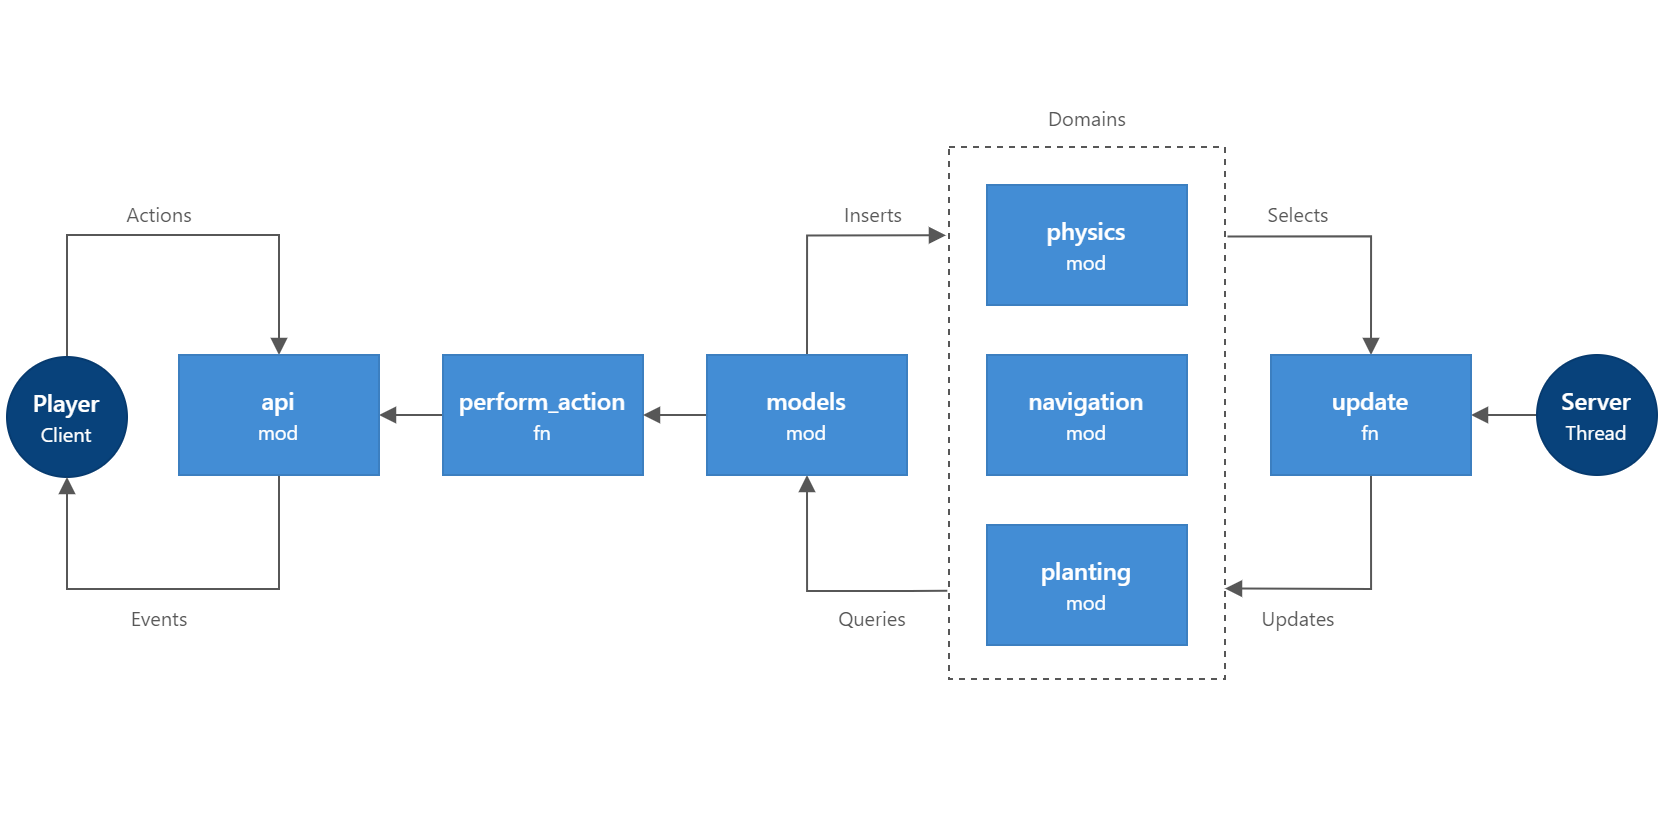

The diagram above was exported from draw.io. Its source (the exported page's mxGraphModel, read from the mxfile embedded in the PNG):
<mxGraphModel dx="1650" dy="1395" grid="0" gridSize="10" guides="1" tooltips="1" connect="1" arrows="1" fold="1" page="1" pageScale="1" pageWidth="830" pageHeight="415" background="none" math="0" shadow="0">
  <root>
    <mxCell id="Ck0JkwpIsR-zyIM40SAG-0" />
    <mxCell id="Ck0JkwpIsR-zyIM40SAG-1" parent="Ck0JkwpIsR-zyIM40SAG-0" />
    <mxCell id="0Eyvqd70PT-4ZFS9N3uA-0" value="" style="rounded=0;whiteSpace=wrap;html=1;fontFamily=segoe ui;fontSource=https%3A%2F%2Ffonts.googleapis.com%2Fcss%3Ffamily%3Dsegoe%2Bui;fontSize=10;dashed=1;strokeWidth=1;perimeterSpacing=0;fillColor=none;strokeColor=#575757;" vertex="1" parent="Ck0JkwpIsR-zyIM40SAG-1">
      <mxGeometry x="474" y="-342" width="138" height="266" as="geometry" />
    </mxCell>
    <mxCell id="5VXYCt9Oui-W5gkzjJ51-5" style="edgeStyle=orthogonalEdgeStyle;shape=connector;rounded=0;orthogonalLoop=1;jettySize=auto;html=1;exitX=0;exitY=0.5;exitDx=0;exitDy=0;entryX=1;entryY=0.5;entryDx=0;entryDy=0;labelBackgroundColor=default;strokeColor=#575757;strokeWidth=1;fontFamily=segoe ui;fontSource=https%3A%2F%2Ffonts.googleapis.com%2Fcss%3Ffamily%3Dsegoe%2Bui;fontSize=12;fontColor=#FFFFFF;endArrow=block;endFill=1;" edge="1" parent="Ck0JkwpIsR-zyIM40SAG-1" source="TKpiddtfjkfzv2cZc7qb-19" target="TKpiddtfjkfzv2cZc7qb-27">
      <mxGeometry relative="1" as="geometry" />
    </mxCell>
    <mxCell id="TKpiddtfjkfzv2cZc7qb-19" value="&lt;font data-font-src=&quot;https://fonts.googleapis.com/css?family=segoe+ui+semibold&quot;&gt;&lt;font style=&quot;&quot;&gt;&lt;b style=&quot;font-size: 12px; font-family: &amp;quot;segoe ui semibold&amp;quot;;&quot;&gt;Server&lt;/b&gt;&lt;br&gt;&lt;font style=&quot;font-size: 10px;&quot;&gt;Thread&lt;/font&gt;&lt;br&gt;&lt;/font&gt;&lt;/font&gt;" style="ellipse;whiteSpace=wrap;html=1;aspect=fixed;strokeColor=#073b6f;fontFamily=segoe ui;fontSize=12;fillColor=#08427b;fontColor=#ffffff;fontSource=https%3A%2F%2Ffonts.googleapis.com%2Fcss%3Ffamily%3Dsegoe%2Bui;" vertex="1" parent="Ck0JkwpIsR-zyIM40SAG-1">
      <mxGeometry x="768" y="-238" width="60" height="60" as="geometry" />
    </mxCell>
    <mxCell id="TKpiddtfjkfzv2cZc7qb-30" style="edgeStyle=orthogonalEdgeStyle;shape=connector;rounded=0;orthogonalLoop=1;jettySize=auto;html=1;exitX=0.5;exitY=0;exitDx=0;exitDy=0;entryX=0.5;entryY=0;entryDx=0;entryDy=0;labelBackgroundColor=default;strokeColor=#575757;strokeWidth=1;fontFamily=segoe ui;fontSource=https%3A%2F%2Ffonts.googleapis.com%2Fcss%3Ffamily%3Dsegoe%2Bui;fontSize=12;fontColor=#FFFFFF;endArrow=block;endFill=1;" edge="1" parent="Ck0JkwpIsR-zyIM40SAG-1" source="TKpiddtfjkfzv2cZc7qb-21" target="TKpiddtfjkfzv2cZc7qb-22">
      <mxGeometry relative="1" as="geometry">
        <Array as="points">
          <mxPoint x="33" y="-298" />
          <mxPoint x="139" y="-298" />
        </Array>
      </mxGeometry>
    </mxCell>
    <mxCell id="TKpiddtfjkfzv2cZc7qb-21" value="&lt;font data-font-src=&quot;https://fonts.googleapis.com/css?family=segoe+ui+semibold&quot;&gt;&lt;font style=&quot;&quot;&gt;&lt;font style=&quot;font-size: 12px;&quot; face=&quot;segoe ui semibold&quot;&gt;Player&lt;/font&gt;&lt;br&gt;&lt;span style=&quot;font-size: 10px;&quot;&gt;Client&lt;/span&gt;&lt;br&gt;&lt;/font&gt;&lt;/font&gt;" style="ellipse;whiteSpace=wrap;html=1;aspect=fixed;strokeColor=#073b6f;fontFamily=segoe ui;fontSize=12;fillColor=#08427b;fontColor=#ffffff;fontSource=https%3A%2F%2Ffonts.googleapis.com%2Fcss%3Ffamily%3Dsegoe%2Bui;" vertex="1" parent="Ck0JkwpIsR-zyIM40SAG-1">
      <mxGeometry x="3" y="-237" width="60" height="60" as="geometry" />
    </mxCell>
    <mxCell id="TKpiddtfjkfzv2cZc7qb-32" style="edgeStyle=orthogonalEdgeStyle;shape=connector;rounded=0;orthogonalLoop=1;jettySize=auto;html=1;exitX=0.5;exitY=1;exitDx=0;exitDy=0;entryX=0.5;entryY=1;entryDx=0;entryDy=0;labelBackgroundColor=default;strokeColor=#575757;strokeWidth=1;fontFamily=segoe ui;fontSource=https%3A%2F%2Ffonts.googleapis.com%2Fcss%3Ffamily%3Dsegoe%2Bui;fontSize=12;fontColor=#FFFFFF;endArrow=block;endFill=1;" edge="1" parent="Ck0JkwpIsR-zyIM40SAG-1" source="TKpiddtfjkfzv2cZc7qb-22" target="TKpiddtfjkfzv2cZc7qb-21">
      <mxGeometry relative="1" as="geometry">
        <Array as="points">
          <mxPoint x="139" y="-121" />
          <mxPoint x="33" y="-121" />
        </Array>
      </mxGeometry>
    </mxCell>
    <mxCell id="5VXYCt9Oui-W5gkzjJ51-16" style="edgeStyle=orthogonalEdgeStyle;shape=connector;rounded=0;orthogonalLoop=1;jettySize=auto;html=1;exitX=1;exitY=0.5;exitDx=0;exitDy=0;entryX=0;entryY=0.5;entryDx=0;entryDy=0;labelBackgroundColor=default;strokeColor=#575757;strokeWidth=1;fontFamily=segoe ui;fontSource=https%3A%2F%2Ffonts.googleapis.com%2Fcss%3Ffamily%3Dsegoe%2Bui;fontSize=12;fontColor=#FFFFFF;endArrow=none;endFill=0;startArrow=block;startFill=1;" edge="1" parent="Ck0JkwpIsR-zyIM40SAG-1" source="TKpiddtfjkfzv2cZc7qb-22" target="TKpiddtfjkfzv2cZc7qb-23">
      <mxGeometry relative="1" as="geometry" />
    </mxCell>
    <mxCell id="TKpiddtfjkfzv2cZc7qb-22" value="&lt;p style=&quot;line-height: 1.4;&quot;&gt;&lt;font face=&quot;segoe ui semibold&quot;&gt;&lt;span style=&quot;font-size: 12px;&quot;&gt;api&lt;/span&gt;&lt;/font&gt;&lt;br&gt;&lt;font style=&quot;font-size: 10px;&quot;&gt;mod&lt;/font&gt;&lt;/p&gt;" style="rounded=0;whiteSpace=wrap;html=1;strokeColor=#3c7fc0;fontFamily=segoe ui;fontSize=10;fontColor=#ffffff;fillColor=#438dd5;fontSource=https%3A%2F%2Ffonts.googleapis.com%2Fcss%3Ffamily%3Dsegoe%2Bui;" vertex="1" parent="Ck0JkwpIsR-zyIM40SAG-1">
      <mxGeometry x="89" y="-238" width="100" height="60" as="geometry" />
    </mxCell>
    <mxCell id="5VXYCt9Oui-W5gkzjJ51-17" style="edgeStyle=orthogonalEdgeStyle;shape=connector;rounded=0;orthogonalLoop=1;jettySize=auto;html=1;exitX=1;exitY=0.5;exitDx=0;exitDy=0;entryX=0;entryY=0.5;entryDx=0;entryDy=0;labelBackgroundColor=default;strokeColor=#575757;strokeWidth=1;fontFamily=segoe ui;fontSource=https%3A%2F%2Ffonts.googleapis.com%2Fcss%3Ffamily%3Dsegoe%2Bui;fontSize=12;fontColor=#FFFFFF;endArrow=none;endFill=0;startArrow=block;startFill=1;" edge="1" parent="Ck0JkwpIsR-zyIM40SAG-1" source="TKpiddtfjkfzv2cZc7qb-23" target="TKpiddtfjkfzv2cZc7qb-24">
      <mxGeometry relative="1" as="geometry" />
    </mxCell>
    <mxCell id="TKpiddtfjkfzv2cZc7qb-23" value="&lt;p style=&quot;line-height: 1.4;&quot;&gt;&lt;font face=&quot;segoe ui semibold&quot;&gt;&lt;span style=&quot;font-size: 12px;&quot;&gt;perform_action&lt;/span&gt;&lt;/font&gt;&lt;br&gt;&lt;font style=&quot;font-size: 10px;&quot;&gt;fn&lt;/font&gt;&lt;/p&gt;" style="rounded=0;whiteSpace=wrap;html=1;strokeColor=#3c7fc0;fontFamily=segoe ui;fontSize=10;fontColor=#ffffff;fillColor=#438dd5;fontSource=https%3A%2F%2Ffonts.googleapis.com%2Fcss%3Ffamily%3Dsegoe%2Bui;" vertex="1" parent="Ck0JkwpIsR-zyIM40SAG-1">
      <mxGeometry x="221" y="-238" width="100" height="60" as="geometry" />
    </mxCell>
    <mxCell id="0Eyvqd70PT-4ZFS9N3uA-1" style="edgeStyle=orthogonalEdgeStyle;shape=connector;rounded=0;orthogonalLoop=1;jettySize=auto;html=1;exitX=0.5;exitY=0;exitDx=0;exitDy=0;entryX=-0.011;entryY=0.166;entryDx=0;entryDy=0;entryPerimeter=0;labelBackgroundColor=default;strokeColor=#575757;strokeWidth=1;fontFamily=segoe ui;fontSource=https%3A%2F%2Ffonts.googleapis.com%2Fcss%3Ffamily%3Dsegoe%2Bui;fontSize=12;fontColor=#FFFFFF;startArrow=none;startFill=0;endArrow=block;endFill=1;" edge="1" parent="Ck0JkwpIsR-zyIM40SAG-1" source="TKpiddtfjkfzv2cZc7qb-24" target="0Eyvqd70PT-4ZFS9N3uA-0">
      <mxGeometry relative="1" as="geometry" />
    </mxCell>
    <mxCell id="0Eyvqd70PT-4ZFS9N3uA-5" style="edgeStyle=orthogonalEdgeStyle;shape=connector;rounded=0;orthogonalLoop=1;jettySize=auto;html=1;exitX=0.5;exitY=1;exitDx=0;exitDy=0;entryX=-0.006;entryY=0.834;entryDx=0;entryDy=0;labelBackgroundColor=default;strokeColor=#575757;strokeWidth=1;fontFamily=segoe ui;fontSource=https%3A%2F%2Ffonts.googleapis.com%2Fcss%3Ffamily%3Dsegoe%2Bui;fontSize=12;fontColor=#FFFFFF;startArrow=block;startFill=1;endArrow=none;endFill=0;entryPerimeter=0;" edge="1" parent="Ck0JkwpIsR-zyIM40SAG-1" source="TKpiddtfjkfzv2cZc7qb-24" target="0Eyvqd70PT-4ZFS9N3uA-0">
      <mxGeometry relative="1" as="geometry">
        <Array as="points">
          <mxPoint x="403" y="-120" />
          <mxPoint x="454" y="-120" />
        </Array>
      </mxGeometry>
    </mxCell>
    <mxCell id="TKpiddtfjkfzv2cZc7qb-24" value="&lt;p style=&quot;line-height: 1.4;&quot;&gt;&lt;font face=&quot;segoe ui semibold&quot;&gt;&lt;span style=&quot;font-size: 12px;&quot;&gt;models&lt;/span&gt;&lt;/font&gt;&lt;br&gt;&lt;font style=&quot;font-size: 10px;&quot;&gt;mod&lt;/font&gt;&lt;/p&gt;" style="rounded=0;whiteSpace=wrap;html=1;strokeColor=#3c7fc0;fontFamily=segoe ui;fontSize=10;fontColor=#ffffff;fillColor=#438dd5;fontSource=https%3A%2F%2Ffonts.googleapis.com%2Fcss%3Ffamily%3Dsegoe%2Bui;" vertex="1" parent="Ck0JkwpIsR-zyIM40SAG-1">
      <mxGeometry x="353" y="-238" width="100" height="60" as="geometry" />
    </mxCell>
    <mxCell id="TKpiddtfjkfzv2cZc7qb-25" value="&lt;p style=&quot;line-height: 1.4;&quot;&gt;&lt;font face=&quot;segoe ui semibold&quot;&gt;&lt;span style=&quot;font-size: 12px;&quot;&gt;navigation&lt;/span&gt;&lt;/font&gt;&lt;br&gt;&lt;font style=&quot;font-size: 10px;&quot;&gt;mod&lt;/font&gt;&lt;/p&gt;" style="rounded=0;whiteSpace=wrap;html=1;strokeColor=#3c7fc0;fontFamily=segoe ui;fontSize=10;fontColor=#ffffff;fillColor=#438dd5;fontSource=https%3A%2F%2Ffonts.googleapis.com%2Fcss%3Ffamily%3Dsegoe%2Bui;" vertex="1" parent="Ck0JkwpIsR-zyIM40SAG-1">
      <mxGeometry x="493" y="-238" width="100" height="60" as="geometry" />
    </mxCell>
    <mxCell id="TKpiddtfjkfzv2cZc7qb-26" value="&lt;p style=&quot;line-height: 1.4;&quot;&gt;&lt;font face=&quot;segoe ui semibold&quot;&gt;&lt;span style=&quot;font-size: 12px;&quot;&gt;planting&lt;/span&gt;&lt;/font&gt;&lt;br&gt;&lt;font style=&quot;font-size: 10px;&quot;&gt;mod&lt;/font&gt;&lt;/p&gt;" style="rounded=0;whiteSpace=wrap;html=1;strokeColor=#3c7fc0;fontFamily=segoe ui;fontSize=10;fontColor=#ffffff;fillColor=#438dd5;fontSource=https%3A%2F%2Ffonts.googleapis.com%2Fcss%3Ffamily%3Dsegoe%2Bui;" vertex="1" parent="Ck0JkwpIsR-zyIM40SAG-1">
      <mxGeometry x="493" y="-153" width="100" height="60" as="geometry" />
    </mxCell>
    <mxCell id="0Eyvqd70PT-4ZFS9N3uA-6" style="edgeStyle=orthogonalEdgeStyle;shape=connector;rounded=0;orthogonalLoop=1;jettySize=auto;html=1;exitX=0.5;exitY=1;exitDx=0;exitDy=0;entryX=1;entryY=0.83;entryDx=0;entryDy=0;entryPerimeter=0;labelBackgroundColor=default;strokeColor=#575757;strokeWidth=1;fontFamily=segoe ui;fontSource=https%3A%2F%2Ffonts.googleapis.com%2Fcss%3Ffamily%3Dsegoe%2Bui;fontSize=12;fontColor=#FFFFFF;startArrow=none;startFill=0;endArrow=block;endFill=1;" edge="1" parent="Ck0JkwpIsR-zyIM40SAG-1" source="TKpiddtfjkfzv2cZc7qb-27" target="0Eyvqd70PT-4ZFS9N3uA-0">
      <mxGeometry relative="1" as="geometry">
        <Array as="points">
          <mxPoint x="685" y="-121" />
          <mxPoint x="686" y="-121" />
        </Array>
      </mxGeometry>
    </mxCell>
    <mxCell id="0Eyvqd70PT-4ZFS9N3uA-7" style="edgeStyle=orthogonalEdgeStyle;shape=connector;rounded=0;orthogonalLoop=1;jettySize=auto;html=1;exitX=0.5;exitY=0;exitDx=0;exitDy=0;entryX=1.009;entryY=0.168;entryDx=0;entryDy=0;entryPerimeter=0;labelBackgroundColor=default;strokeColor=#575757;strokeWidth=1;fontFamily=segoe ui;fontSource=https%3A%2F%2Ffonts.googleapis.com%2Fcss%3Ffamily%3Dsegoe%2Bui;fontSize=12;fontColor=#FFFFFF;startArrow=block;startFill=1;endArrow=none;endFill=0;" edge="1" parent="Ck0JkwpIsR-zyIM40SAG-1" source="TKpiddtfjkfzv2cZc7qb-27" target="0Eyvqd70PT-4ZFS9N3uA-0">
      <mxGeometry relative="1" as="geometry" />
    </mxCell>
    <mxCell id="TKpiddtfjkfzv2cZc7qb-27" value="&lt;p style=&quot;line-height: 1.4;&quot;&gt;&lt;font face=&quot;segoe ui semibold&quot;&gt;&lt;span style=&quot;font-size: 12px;&quot;&gt;update&lt;/span&gt;&lt;/font&gt;&lt;br&gt;&lt;font style=&quot;font-size: 10px;&quot;&gt;fn&lt;/font&gt;&lt;/p&gt;" style="rounded=0;whiteSpace=wrap;html=1;strokeColor=#3c7fc0;fontFamily=segoe ui;fontSize=10;fontColor=#ffffff;fillColor=#438dd5;fontSource=https%3A%2F%2Ffonts.googleapis.com%2Fcss%3Ffamily%3Dsegoe%2Bui;" vertex="1" parent="Ck0JkwpIsR-zyIM40SAG-1">
      <mxGeometry x="635" y="-238" width="100" height="60" as="geometry" />
    </mxCell>
    <mxCell id="TKpiddtfjkfzv2cZc7qb-28" value="&lt;p style=&quot;line-height: 1.4;&quot;&gt;&lt;font face=&quot;segoe ui semibold&quot;&gt;&lt;span style=&quot;font-size: 12px;&quot;&gt;physics&lt;/span&gt;&lt;/font&gt;&lt;br&gt;&lt;font style=&quot;font-size: 10px;&quot;&gt;mod&lt;/font&gt;&lt;/p&gt;" style="rounded=0;whiteSpace=wrap;html=1;strokeColor=#3c7fc0;fontFamily=segoe ui;fontSize=10;fontColor=#ffffff;fillColor=#438dd5;fontSource=https%3A%2F%2Ffonts.googleapis.com%2Fcss%3Ffamily%3Dsegoe%2Bui;" vertex="1" parent="Ck0JkwpIsR-zyIM40SAG-1">
      <mxGeometry x="493" y="-323" width="100" height="60" as="geometry" />
    </mxCell>
    <mxCell id="9LfXdzzbe14GPpbON02u-1" value="&lt;font style=&quot;font-size: 10px;&quot;&gt;Events&lt;/font&gt;" style="text;html=1;strokeColor=none;fillColor=none;align=center;verticalAlign=middle;whiteSpace=wrap;rounded=0;fontFamily=segoe ui;fontSource=https%3A%2F%2Ffonts.googleapis.com%2Fcss%3Ffamily%3Dsegoe%2Bui;fontSize=12;fontColor=#575757;" vertex="1" parent="Ck0JkwpIsR-zyIM40SAG-1">
      <mxGeometry x="49" y="-116" width="61" height="18" as="geometry" />
    </mxCell>
    <mxCell id="9LfXdzzbe14GPpbON02u-2" value="&lt;font style=&quot;font-size: 10px;&quot;&gt;Actions&lt;/font&gt;" style="text;html=1;strokeColor=none;fillColor=none;align=center;verticalAlign=middle;whiteSpace=wrap;rounded=0;fontFamily=segoe ui;fontSource=https%3A%2F%2Ffonts.googleapis.com%2Fcss%3Ffamily%3Dsegoe%2Bui;fontSize=12;fontColor=#575757;" vertex="1" parent="Ck0JkwpIsR-zyIM40SAG-1">
      <mxGeometry x="49" y="-318" width="61" height="18" as="geometry" />
    </mxCell>
    <mxCell id="9LfXdzzbe14GPpbON02u-3" value="&lt;font style=&quot;font-size: 10px;&quot;&gt;Inserts&lt;/font&gt;" style="text;html=1;strokeColor=none;fillColor=none;align=center;verticalAlign=middle;whiteSpace=wrap;rounded=0;fontFamily=segoe ui;fontSource=https%3A%2F%2Ffonts.googleapis.com%2Fcss%3Ffamily%3Dsegoe%2Bui;fontSize=12;fontColor=#575757;" vertex="1" parent="Ck0JkwpIsR-zyIM40SAG-1">
      <mxGeometry x="402" y="-318" width="69" height="18" as="geometry" />
    </mxCell>
    <mxCell id="0Eyvqd70PT-4ZFS9N3uA-10" value="&lt;font style=&quot;font-size: 10px;&quot;&gt;Queries&lt;/font&gt;" style="text;html=1;strokeColor=none;fillColor=none;align=center;verticalAlign=middle;whiteSpace=wrap;rounded=0;fontFamily=segoe ui;fontSource=https%3A%2F%2Ffonts.googleapis.com%2Fcss%3Ffamily%3Dsegoe%2Bui;fontSize=12;fontColor=#575757;" vertex="1" parent="Ck0JkwpIsR-zyIM40SAG-1">
      <mxGeometry x="402" y="-116" width="68" height="18" as="geometry" />
    </mxCell>
    <mxCell id="0Eyvqd70PT-4ZFS9N3uA-11" value="&lt;font style=&quot;font-size: 10px;&quot;&gt;Domains&lt;/font&gt;" style="text;html=1;strokeColor=none;fillColor=none;align=center;verticalAlign=middle;whiteSpace=wrap;rounded=0;fontFamily=segoe ui;fontSource=https%3A%2F%2Ffonts.googleapis.com%2Fcss%3Ffamily%3Dsegoe%2Bui;fontSize=12;fontColor=#575757;" vertex="1" parent="Ck0JkwpIsR-zyIM40SAG-1">
      <mxGeometry x="512.5" y="-366" width="61" height="18" as="geometry" />
    </mxCell>
    <mxCell id="0Eyvqd70PT-4ZFS9N3uA-13" value="&lt;font style=&quot;font-size: 10px;&quot;&gt;Updates&lt;/font&gt;" style="text;html=1;strokeColor=none;fillColor=none;align=center;verticalAlign=middle;whiteSpace=wrap;rounded=0;fontFamily=segoe ui;fontSource=https%3A%2F%2Ffonts.googleapis.com%2Fcss%3Ffamily%3Dsegoe%2Bui;fontSize=12;fontColor=#575757;" vertex="1" parent="Ck0JkwpIsR-zyIM40SAG-1">
      <mxGeometry x="615" y="-116" width="68" height="18" as="geometry" />
    </mxCell>
    <mxCell id="0Eyvqd70PT-4ZFS9N3uA-14" style="edgeStyle=orthogonalEdgeStyle;shape=connector;rounded=0;orthogonalLoop=1;jettySize=auto;html=1;exitX=0.5;exitY=1;exitDx=0;exitDy=0;labelBackgroundColor=default;strokeColor=#575757;strokeWidth=1;fontFamily=segoe ui;fontSource=https%3A%2F%2Ffonts.googleapis.com%2Fcss%3Ffamily%3Dsegoe%2Bui;fontSize=12;fontColor=#FFFFFF;startArrow=block;startFill=1;endArrow=none;endFill=0;" edge="1" parent="Ck0JkwpIsR-zyIM40SAG-1" source="0Eyvqd70PT-4ZFS9N3uA-10" target="0Eyvqd70PT-4ZFS9N3uA-10">
      <mxGeometry relative="1" as="geometry" />
    </mxCell>
    <mxCell id="0Eyvqd70PT-4ZFS9N3uA-15" value="&lt;font style=&quot;font-size: 10px;&quot;&gt;Selects&lt;/font&gt;" style="text;html=1;strokeColor=none;fillColor=none;align=center;verticalAlign=middle;whiteSpace=wrap;rounded=0;fontFamily=segoe ui;fontSource=https%3A%2F%2Ffonts.googleapis.com%2Fcss%3Ffamily%3Dsegoe%2Bui;fontSize=12;fontColor=#575757;" vertex="1" parent="Ck0JkwpIsR-zyIM40SAG-1">
      <mxGeometry x="615" y="-318" width="68" height="18" as="geometry" />
    </mxCell>
  </root>
</mxGraphModel>